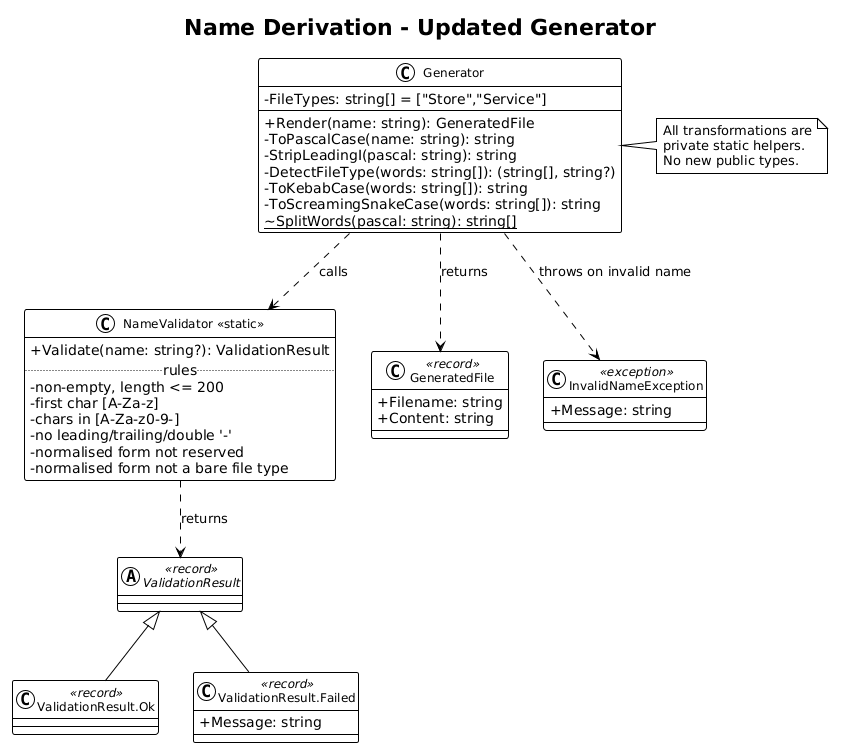

The diagram above was rendered by PlantUML. Its source (embedded in the PNG):
@startuml
!theme plain
skinparam classAttributeIconSize 0
skinparam classFontSize 12

title Name Derivation - Updated Generator

class Generator {
    -FileTypes: string[] = ["Store","Service"]
    +Render(name: string): GeneratedFile
    -ToPascalCase(name: string): string
    -StripLeadingI(pascal: string): string
    -DetectFileType(words: string[]): (string[], string?)
    -ToKebabCase(words: string[]): string
    -ToScreamingSnakeCase(words: string[]): string
    {static} ~SplitWords(pascal: string): string[]
}

class "NameValidator <<static>>" as NameValidator {
    +Validate(name: string?): ValidationResult
    .. rules ..
    - non-empty, length <= 200
    - first char [A-Za-z]
    - chars in [A-Za-z0-9-]
    - no leading/trailing/double '-'
    - normalised form not reserved
    - normalised form not a bare file type
}

class GeneratedFile <<record>> {
    +Filename: string
    +Content: string
}

abstract class ValidationResult <<record>>
class "ValidationResult.Ok" as VOk <<record>>
class "ValidationResult.Failed" as VFail <<record>> {
    +Message: string
}

class InvalidNameException <<exception>> {
    +Message: string
}

Generator ..> NameValidator : calls
Generator ..> GeneratedFile : returns
Generator ..> InvalidNameException : throws on invalid name
NameValidator ..> ValidationResult : returns
ValidationResult <|-- VOk
ValidationResult <|-- VFail

note right of Generator
  All transformations are
  private static helpers.
  No new public types.
end note
@enduml